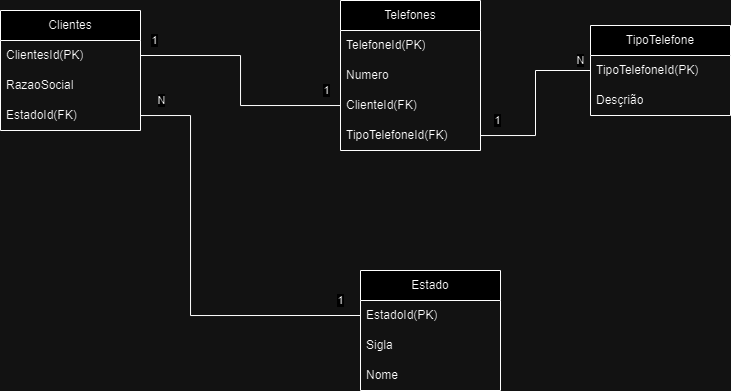

The diagram above was exported from draw.io. Its source (the exported page's mxGraphModel, read from the mxfile embedded in the PNG):
<mxGraphModel dx="1665" dy="656" grid="1" gridSize="10" guides="1" tooltips="1" connect="1" arrows="1" fold="1" page="1" pageScale="1" pageWidth="827" pageHeight="1169" math="0" shadow="0">
  <root>
    <mxCell id="0" />
    <mxCell id="1" parent="0" />
    <mxCell id="fb6K4HYG24dkLPqR1vZC-1" value="Clientes" style="swimlane;fontStyle=0;childLayout=stackLayout;horizontal=1;startSize=30;horizontalStack=0;resizeParent=1;resizeParentMax=0;resizeLast=0;collapsible=1;marginBottom=0;whiteSpace=wrap;html=1;" parent="1" vertex="1">
      <mxGeometry x="80" y="180" width="140" height="120" as="geometry" />
    </mxCell>
    <mxCell id="fb6K4HYG24dkLPqR1vZC-2" value="ClientesId(PK)" style="text;strokeColor=none;fillColor=none;align=left;verticalAlign=middle;spacingLeft=4;spacingRight=4;overflow=hidden;points=[[0,0.5],[1,0.5]];portConstraint=eastwest;rotatable=0;whiteSpace=wrap;html=1;" parent="fb6K4HYG24dkLPqR1vZC-1" vertex="1">
      <mxGeometry y="30" width="140" height="30" as="geometry" />
    </mxCell>
    <mxCell id="fb6K4HYG24dkLPqR1vZC-3" value="RazaoSocial" style="text;strokeColor=none;fillColor=none;align=left;verticalAlign=middle;spacingLeft=4;spacingRight=4;overflow=hidden;points=[[0,0.5],[1,0.5]];portConstraint=eastwest;rotatable=0;whiteSpace=wrap;html=1;" parent="fb6K4HYG24dkLPqR1vZC-1" vertex="1">
      <mxGeometry y="60" width="140" height="30" as="geometry" />
    </mxCell>
    <mxCell id="fb6K4HYG24dkLPqR1vZC-4" value="EstadoId(FK)" style="text;strokeColor=none;fillColor=none;align=left;verticalAlign=middle;spacingLeft=4;spacingRight=4;overflow=hidden;points=[[0,0.5],[1,0.5]];portConstraint=eastwest;rotatable=0;whiteSpace=wrap;html=1;" parent="fb6K4HYG24dkLPqR1vZC-1" vertex="1">
      <mxGeometry y="90" width="140" height="30" as="geometry" />
    </mxCell>
    <mxCell id="fb6K4HYG24dkLPqR1vZC-5" value="Telefones" style="swimlane;fontStyle=0;childLayout=stackLayout;horizontal=1;startSize=30;horizontalStack=0;resizeParent=1;resizeParentMax=0;resizeLast=0;collapsible=1;marginBottom=0;whiteSpace=wrap;html=1;" parent="1" vertex="1">
      <mxGeometry x="420" y="170" width="140" height="150" as="geometry" />
    </mxCell>
    <mxCell id="fb6K4HYG24dkLPqR1vZC-6" value="TelefoneId(PK)" style="text;strokeColor=none;fillColor=none;align=left;verticalAlign=middle;spacingLeft=4;spacingRight=4;overflow=hidden;points=[[0,0.5],[1,0.5]];portConstraint=eastwest;rotatable=0;whiteSpace=wrap;html=1;" parent="fb6K4HYG24dkLPqR1vZC-5" vertex="1">
      <mxGeometry y="30" width="140" height="30" as="geometry" />
    </mxCell>
    <mxCell id="fb6K4HYG24dkLPqR1vZC-7" value="Numero" style="text;strokeColor=none;fillColor=none;align=left;verticalAlign=middle;spacingLeft=4;spacingRight=4;overflow=hidden;points=[[0,0.5],[1,0.5]];portConstraint=eastwest;rotatable=0;whiteSpace=wrap;html=1;" parent="fb6K4HYG24dkLPqR1vZC-5" vertex="1">
      <mxGeometry y="60" width="140" height="30" as="geometry" />
    </mxCell>
    <mxCell id="fb6K4HYG24dkLPqR1vZC-8" value="ClienteId(FK)" style="text;strokeColor=none;fillColor=none;align=left;verticalAlign=middle;spacingLeft=4;spacingRight=4;overflow=hidden;points=[[0,0.5],[1,0.5]];portConstraint=eastwest;rotatable=0;whiteSpace=wrap;html=1;" parent="fb6K4HYG24dkLPqR1vZC-5" vertex="1">
      <mxGeometry y="90" width="140" height="30" as="geometry" />
    </mxCell>
    <mxCell id="fb6K4HYG24dkLPqR1vZC-19" value="TipoTelefoneId(FK)" style="text;strokeColor=none;fillColor=none;align=left;verticalAlign=middle;spacingLeft=4;spacingRight=4;overflow=hidden;points=[[0,0.5],[1,0.5]];portConstraint=eastwest;rotatable=0;whiteSpace=wrap;html=1;" parent="fb6K4HYG24dkLPqR1vZC-5" vertex="1">
      <mxGeometry y="120" width="140" height="30" as="geometry" />
    </mxCell>
    <mxCell id="fb6K4HYG24dkLPqR1vZC-9" value="TipoTelefone" style="swimlane;fontStyle=0;childLayout=stackLayout;horizontal=1;startSize=30;horizontalStack=0;resizeParent=1;resizeParentMax=0;resizeLast=0;collapsible=1;marginBottom=0;whiteSpace=wrap;html=1;" parent="1" vertex="1">
      <mxGeometry x="670" y="195" width="140" height="90" as="geometry" />
    </mxCell>
    <mxCell id="fb6K4HYG24dkLPqR1vZC-10" value="TipoTelefoneId(PK)" style="text;strokeColor=none;fillColor=none;align=left;verticalAlign=middle;spacingLeft=4;spacingRight=4;overflow=hidden;points=[[0,0.5],[1,0.5]];portConstraint=eastwest;rotatable=0;whiteSpace=wrap;html=1;" parent="fb6K4HYG24dkLPqR1vZC-9" vertex="1">
      <mxGeometry y="30" width="140" height="30" as="geometry" />
    </mxCell>
    <mxCell id="fb6K4HYG24dkLPqR1vZC-11" value="Desçrião" style="text;strokeColor=none;fillColor=none;align=left;verticalAlign=middle;spacingLeft=4;spacingRight=4;overflow=hidden;points=[[0,0.5],[1,0.5]];portConstraint=eastwest;rotatable=0;whiteSpace=wrap;html=1;" parent="fb6K4HYG24dkLPqR1vZC-9" vertex="1">
      <mxGeometry y="60" width="140" height="30" as="geometry" />
    </mxCell>
    <mxCell id="fb6K4HYG24dkLPqR1vZC-13" value="Estado" style="swimlane;fontStyle=0;childLayout=stackLayout;horizontal=1;startSize=30;horizontalStack=0;resizeParent=1;resizeParentMax=0;resizeLast=0;collapsible=1;marginBottom=0;whiteSpace=wrap;html=1;" parent="1" vertex="1">
      <mxGeometry x="440" y="440" width="140" height="120" as="geometry" />
    </mxCell>
    <mxCell id="fb6K4HYG24dkLPqR1vZC-14" value="EstadoId(PK)" style="text;strokeColor=none;fillColor=none;align=left;verticalAlign=middle;spacingLeft=4;spacingRight=4;overflow=hidden;points=[[0,0.5],[1,0.5]];portConstraint=eastwest;rotatable=0;whiteSpace=wrap;html=1;" parent="fb6K4HYG24dkLPqR1vZC-13" vertex="1">
      <mxGeometry y="30" width="140" height="30" as="geometry" />
    </mxCell>
    <mxCell id="fb6K4HYG24dkLPqR1vZC-15" value="Sigla" style="text;strokeColor=none;fillColor=none;align=left;verticalAlign=middle;spacingLeft=4;spacingRight=4;overflow=hidden;points=[[0,0.5],[1,0.5]];portConstraint=eastwest;rotatable=0;whiteSpace=wrap;html=1;" parent="fb6K4HYG24dkLPqR1vZC-13" vertex="1">
      <mxGeometry y="60" width="140" height="30" as="geometry" />
    </mxCell>
    <mxCell id="fb6K4HYG24dkLPqR1vZC-16" value="Nome" style="text;strokeColor=none;fillColor=none;align=left;verticalAlign=middle;spacingLeft=4;spacingRight=4;overflow=hidden;points=[[0,0.5],[1,0.5]];portConstraint=eastwest;rotatable=0;whiteSpace=wrap;html=1;" parent="fb6K4HYG24dkLPqR1vZC-13" vertex="1">
      <mxGeometry y="90" width="140" height="30" as="geometry" />
    </mxCell>
    <mxCell id="fb6K4HYG24dkLPqR1vZC-20" style="edgeStyle=orthogonalEdgeStyle;rounded=0;orthogonalLoop=1;jettySize=auto;html=1;entryX=1;entryY=0.5;entryDx=0;entryDy=0;endArrow=none;endFill=0;" parent="1" source="fb6K4HYG24dkLPqR1vZC-8" target="fb6K4HYG24dkLPqR1vZC-2" edge="1">
      <mxGeometry relative="1" as="geometry" />
    </mxCell>
    <mxCell id="fb6K4HYG24dkLPqR1vZC-26" value="&lt;div&gt;1&lt;/div&gt;" style="edgeLabel;html=1;align=center;verticalAlign=middle;resizable=0;points=[];" parent="fb6K4HYG24dkLPqR1vZC-20" vertex="1" connectable="0">
      <mxGeometry x="-0.888" y="-4" relative="1" as="geometry">
        <mxPoint y="-11" as="offset" />
      </mxGeometry>
    </mxCell>
    <mxCell id="fb6K4HYG24dkLPqR1vZC-27" value="1" style="edgeLabel;html=1;align=center;verticalAlign=middle;resizable=0;points=[];" parent="fb6K4HYG24dkLPqR1vZC-20" vertex="1" connectable="0">
      <mxGeometry x="0.8891" relative="1" as="geometry">
        <mxPoint y="-15" as="offset" />
      </mxGeometry>
    </mxCell>
    <mxCell id="fb6K4HYG24dkLPqR1vZC-22" style="edgeStyle=orthogonalEdgeStyle;rounded=0;orthogonalLoop=1;jettySize=auto;html=1;entryX=0;entryY=0.5;entryDx=0;entryDy=0;endArrow=none;endFill=0;" parent="1" source="fb6K4HYG24dkLPqR1vZC-4" target="fb6K4HYG24dkLPqR1vZC-14" edge="1">
      <mxGeometry relative="1" as="geometry">
        <Array as="points">
          <mxPoint x="270" y="285" />
          <mxPoint x="270" y="485" />
        </Array>
      </mxGeometry>
    </mxCell>
    <mxCell id="fb6K4HYG24dkLPqR1vZC-29" value="N" style="edgeLabel;html=1;align=center;verticalAlign=middle;resizable=0;points=[];" parent="fb6K4HYG24dkLPqR1vZC-22" vertex="1" connectable="0">
      <mxGeometry x="-0.9014" y="-1" relative="1" as="geometry">
        <mxPoint y="-16" as="offset" />
      </mxGeometry>
    </mxCell>
    <mxCell id="fb6K4HYG24dkLPqR1vZC-30" value="1" style="edgeLabel;html=1;align=center;verticalAlign=middle;resizable=0;points=[];" parent="fb6K4HYG24dkLPqR1vZC-22" vertex="1" connectable="0">
      <mxGeometry x="0.9517" relative="1" as="geometry">
        <mxPoint x="-10" y="-15" as="offset" />
      </mxGeometry>
    </mxCell>
    <mxCell id="fb6K4HYG24dkLPqR1vZC-23" style="edgeStyle=orthogonalEdgeStyle;rounded=0;orthogonalLoop=1;jettySize=auto;html=1;entryX=0;entryY=0.5;entryDx=0;entryDy=0;endArrow=none;endFill=0;" parent="1" source="fb6K4HYG24dkLPqR1vZC-19" target="fb6K4HYG24dkLPqR1vZC-10" edge="1">
      <mxGeometry relative="1" as="geometry" />
    </mxCell>
    <mxCell id="fb6K4HYG24dkLPqR1vZC-24" value="N" style="edgeLabel;html=1;align=center;verticalAlign=middle;resizable=0;points=[];" parent="fb6K4HYG24dkLPqR1vZC-23" vertex="1" connectable="0">
      <mxGeometry x="0.7371" y="3" relative="1" as="geometry">
        <mxPoint x="13" y="-7" as="offset" />
      </mxGeometry>
    </mxCell>
    <mxCell id="fb6K4HYG24dkLPqR1vZC-25" value="1" style="edgeLabel;html=1;align=center;verticalAlign=middle;resizable=0;points=[];" parent="fb6K4HYG24dkLPqR1vZC-23" vertex="1" connectable="0">
      <mxGeometry x="-0.8057" relative="1" as="geometry">
        <mxPoint y="-15" as="offset" />
      </mxGeometry>
    </mxCell>
  </root>
</mxGraphModel>